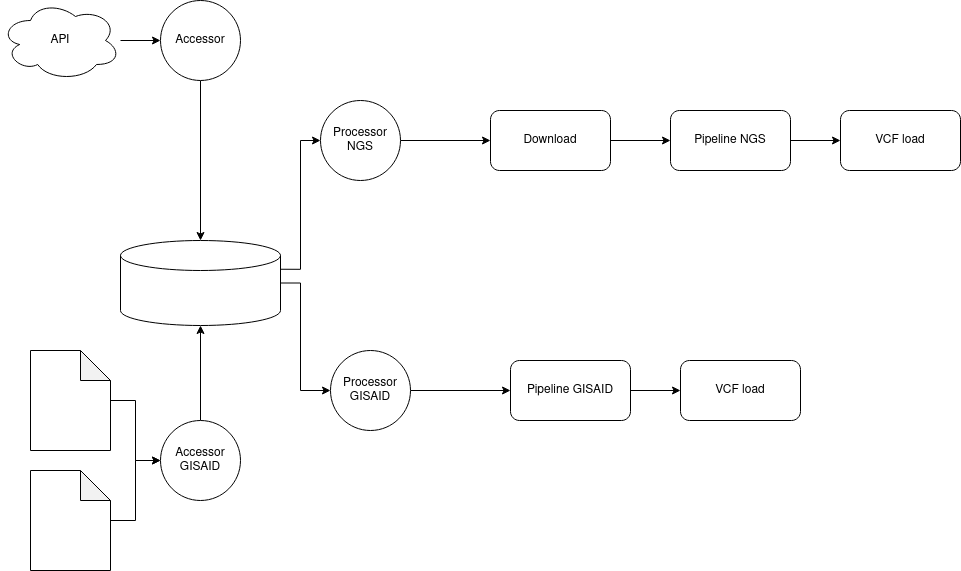

The diagram above was exported from draw.io. Its source (the exported page's mxGraphModel, read from the mxfile embedded in the PNG):
<mxGraphModel dx="1422" dy="775" grid="1" gridSize="10" guides="1" tooltips="1" connect="1" arrows="1" fold="1" page="1" pageScale="1" pageWidth="1100" pageHeight="850" math="0" shadow="0">
  <root>
    <mxCell id="0" />
    <mxCell id="1" parent="0" />
    <mxCell id="u8vHgnqHzK7j9CKjEL3r-4" style="edgeStyle=orthogonalEdgeStyle;rounded=0;orthogonalLoop=1;jettySize=auto;html=1;entryX=0;entryY=0.5;entryDx=0;entryDy=0;" edge="1" parent="1" source="u8vHgnqHzK7j9CKjEL3r-1" target="u8vHgnqHzK7j9CKjEL3r-2">
      <mxGeometry relative="1" as="geometry" />
    </mxCell>
    <mxCell id="u8vHgnqHzK7j9CKjEL3r-1" value="Download" style="rounded=1;whiteSpace=wrap;html=1;" vertex="1" parent="1">
      <mxGeometry x="500" y="290" width="120" height="60" as="geometry" />
    </mxCell>
    <mxCell id="u8vHgnqHzK7j9CKjEL3r-5" style="edgeStyle=orthogonalEdgeStyle;rounded=0;orthogonalLoop=1;jettySize=auto;html=1;entryX=0;entryY=0.5;entryDx=0;entryDy=0;" edge="1" parent="1" source="u8vHgnqHzK7j9CKjEL3r-2" target="u8vHgnqHzK7j9CKjEL3r-3">
      <mxGeometry relative="1" as="geometry" />
    </mxCell>
    <mxCell id="u8vHgnqHzK7j9CKjEL3r-2" value="Pipeline NGS" style="rounded=1;whiteSpace=wrap;html=1;" vertex="1" parent="1">
      <mxGeometry x="680" y="290" width="120" height="60" as="geometry" />
    </mxCell>
    <mxCell id="u8vHgnqHzK7j9CKjEL3r-3" value="VCF load" style="rounded=1;whiteSpace=wrap;html=1;" vertex="1" parent="1">
      <mxGeometry x="850" y="290" width="120" height="60" as="geometry" />
    </mxCell>
    <mxCell id="u8vHgnqHzK7j9CKjEL3r-6" value="API" style="ellipse;shape=cloud;whiteSpace=wrap;html=1;" vertex="1" parent="1">
      <mxGeometry x="10" y="180" width="120" height="80" as="geometry" />
    </mxCell>
    <mxCell id="u8vHgnqHzK7j9CKjEL3r-8" style="edgeStyle=orthogonalEdgeStyle;rounded=0;orthogonalLoop=1;jettySize=auto;html=1;startArrow=classic;startFill=1;endArrow=none;endFill=0;" edge="1" parent="1" source="u8vHgnqHzK7j9CKjEL3r-7" target="u8vHgnqHzK7j9CKjEL3r-6">
      <mxGeometry relative="1" as="geometry" />
    </mxCell>
    <mxCell id="u8vHgnqHzK7j9CKjEL3r-9" style="edgeStyle=orthogonalEdgeStyle;rounded=0;orthogonalLoop=1;jettySize=auto;html=1;entryX=0.5;entryY=0;entryDx=0;entryDy=0;entryPerimeter=0;" edge="1" parent="1" source="u8vHgnqHzK7j9CKjEL3r-7" target="u8vHgnqHzK7j9CKjEL3r-12">
      <mxGeometry relative="1" as="geometry" />
    </mxCell>
    <mxCell id="u8vHgnqHzK7j9CKjEL3r-26" style="edgeStyle=orthogonalEdgeStyle;rounded=0;orthogonalLoop=1;jettySize=auto;html=1;entryX=0;entryY=0.5;entryDx=0;entryDy=0;exitX=1;exitY=0;exitDx=0;exitDy=28.75;exitPerimeter=0;" edge="1" parent="1" source="u8vHgnqHzK7j9CKjEL3r-12" target="u8vHgnqHzK7j9CKjEL3r-25">
      <mxGeometry relative="1" as="geometry" />
    </mxCell>
    <mxCell id="u8vHgnqHzK7j9CKjEL3r-7" value="Accessor" style="ellipse;whiteSpace=wrap;html=1;aspect=fixed;" vertex="1" parent="1">
      <mxGeometry x="170" y="180" width="80" height="80" as="geometry" />
    </mxCell>
    <mxCell id="u8vHgnqHzK7j9CKjEL3r-15" style="edgeStyle=orthogonalEdgeStyle;rounded=0;orthogonalLoop=1;jettySize=auto;html=1;entryX=0;entryY=0.5;entryDx=0;entryDy=0;" edge="1" parent="1" source="u8vHgnqHzK7j9CKjEL3r-10" target="u8vHgnqHzK7j9CKjEL3r-13">
      <mxGeometry relative="1" as="geometry" />
    </mxCell>
    <mxCell id="u8vHgnqHzK7j9CKjEL3r-10" value="" style="shape=note;whiteSpace=wrap;html=1;backgroundOutline=1;darkOpacity=0.05;" vertex="1" parent="1">
      <mxGeometry x="40" y="650" width="80" height="100" as="geometry" />
    </mxCell>
    <mxCell id="u8vHgnqHzK7j9CKjEL3r-14" style="edgeStyle=orthogonalEdgeStyle;rounded=0;orthogonalLoop=1;jettySize=auto;html=1;entryX=0;entryY=0.5;entryDx=0;entryDy=0;" edge="1" parent="1" source="u8vHgnqHzK7j9CKjEL3r-11" target="u8vHgnqHzK7j9CKjEL3r-13">
      <mxGeometry relative="1" as="geometry" />
    </mxCell>
    <mxCell id="u8vHgnqHzK7j9CKjEL3r-11" value="" style="shape=note;whiteSpace=wrap;html=1;backgroundOutline=1;darkOpacity=0.05;" vertex="1" parent="1">
      <mxGeometry x="40" y="530" width="80" height="100" as="geometry" />
    </mxCell>
    <mxCell id="u8vHgnqHzK7j9CKjEL3r-18" style="edgeStyle=orthogonalEdgeStyle;rounded=0;orthogonalLoop=1;jettySize=auto;html=1;entryX=0;entryY=0.5;entryDx=0;entryDy=0;exitX=1;exitY=0.5;exitDx=0;exitDy=0;exitPerimeter=0;" edge="1" parent="1" source="u8vHgnqHzK7j9CKjEL3r-12" target="u8vHgnqHzK7j9CKjEL3r-17">
      <mxGeometry relative="1" as="geometry">
        <Array as="points">
          <mxPoint x="310" y="463" />
          <mxPoint x="310" y="570" />
        </Array>
      </mxGeometry>
    </mxCell>
    <mxCell id="u8vHgnqHzK7j9CKjEL3r-12" value="" style="shape=cylinder3;whiteSpace=wrap;html=1;boundedLbl=1;backgroundOutline=1;size=15;" vertex="1" parent="1">
      <mxGeometry x="130" y="420" width="160" height="85" as="geometry" />
    </mxCell>
    <mxCell id="u8vHgnqHzK7j9CKjEL3r-16" style="edgeStyle=orthogonalEdgeStyle;rounded=0;orthogonalLoop=1;jettySize=auto;html=1;entryX=0.5;entryY=1;entryDx=0;entryDy=0;entryPerimeter=0;" edge="1" parent="1" source="u8vHgnqHzK7j9CKjEL3r-13" target="u8vHgnqHzK7j9CKjEL3r-12">
      <mxGeometry relative="1" as="geometry" />
    </mxCell>
    <mxCell id="u8vHgnqHzK7j9CKjEL3r-13" value="Accessor GISAID" style="ellipse;whiteSpace=wrap;html=1;aspect=fixed;" vertex="1" parent="1">
      <mxGeometry x="170" y="600" width="80" height="80" as="geometry" />
    </mxCell>
    <mxCell id="u8vHgnqHzK7j9CKjEL3r-23" style="edgeStyle=orthogonalEdgeStyle;rounded=0;orthogonalLoop=1;jettySize=auto;html=1;entryX=0;entryY=0.5;entryDx=0;entryDy=0;" edge="1" parent="1" source="u8vHgnqHzK7j9CKjEL3r-17" target="u8vHgnqHzK7j9CKjEL3r-21">
      <mxGeometry relative="1" as="geometry" />
    </mxCell>
    <mxCell id="u8vHgnqHzK7j9CKjEL3r-17" value="Processor GISAID" style="ellipse;whiteSpace=wrap;html=1;aspect=fixed;" vertex="1" parent="1">
      <mxGeometry x="340" y="530" width="80" height="80" as="geometry" />
    </mxCell>
    <mxCell id="u8vHgnqHzK7j9CKjEL3r-24" style="edgeStyle=orthogonalEdgeStyle;rounded=0;orthogonalLoop=1;jettySize=auto;html=1;entryX=0;entryY=0.5;entryDx=0;entryDy=0;" edge="1" parent="1" source="u8vHgnqHzK7j9CKjEL3r-21" target="u8vHgnqHzK7j9CKjEL3r-22">
      <mxGeometry relative="1" as="geometry" />
    </mxCell>
    <mxCell id="u8vHgnqHzK7j9CKjEL3r-21" value="Pipeline GISAID" style="rounded=1;whiteSpace=wrap;html=1;" vertex="1" parent="1">
      <mxGeometry x="520" y="540" width="120" height="60" as="geometry" />
    </mxCell>
    <mxCell id="u8vHgnqHzK7j9CKjEL3r-22" value="VCF load" style="rounded=1;whiteSpace=wrap;html=1;" vertex="1" parent="1">
      <mxGeometry x="690" y="540" width="120" height="60" as="geometry" />
    </mxCell>
    <mxCell id="u8vHgnqHzK7j9CKjEL3r-27" style="edgeStyle=orthogonalEdgeStyle;rounded=0;orthogonalLoop=1;jettySize=auto;html=1;entryX=0;entryY=0.5;entryDx=0;entryDy=0;" edge="1" parent="1" source="u8vHgnqHzK7j9CKjEL3r-25" target="u8vHgnqHzK7j9CKjEL3r-1">
      <mxGeometry relative="1" as="geometry" />
    </mxCell>
    <mxCell id="u8vHgnqHzK7j9CKjEL3r-25" value="Processor NGS" style="ellipse;whiteSpace=wrap;html=1;aspect=fixed;" vertex="1" parent="1">
      <mxGeometry x="330" y="280" width="80" height="80" as="geometry" />
    </mxCell>
  </root>
</mxGraphModel>